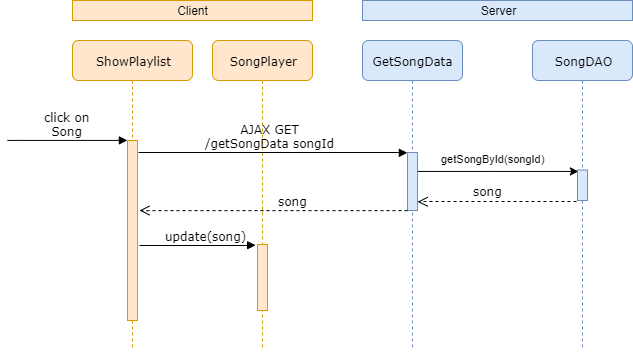

The diagram above was exported from draw.io. Its source (the exported page's mxGraphModel, read from the mxfile embedded in the PNG):
<mxGraphModel dx="981" dy="567" grid="1" gridSize="10" guides="1" tooltips="1" connect="1" arrows="1" fold="1" page="1" pageScale="1" pageWidth="1100" pageHeight="850" background="#ffffff" math="0" shadow="0">
  <root>
    <mxCell id="0" />
    <mxCell id="1" parent="0" />
    <mxCell id="7baba1c4bc27f4b0-2" value="ShowPlaylist" style="shape=umlLifeline;perimeter=lifelinePerimeter;whiteSpace=wrap;html=1;container=1;collapsible=0;recursiveResize=0;outlineConnect=0;rounded=1;shadow=0;comic=0;labelBackgroundColor=none;strokeWidth=1;fontFamily=Verdana;fontSize=12;align=center;fillColor=#ffe6cc;strokeColor=#d79b00;" parent="1" vertex="1">
      <mxGeometry x="220" y="80" width="120" height="310" as="geometry" />
    </mxCell>
    <mxCell id="7baba1c4bc27f4b0-10" value="" style="html=1;points=[];perimeter=orthogonalPerimeter;rounded=0;shadow=0;comic=0;labelBackgroundColor=none;strokeWidth=1;fontFamily=Verdana;fontSize=12;align=center;fillColor=#ffe6cc;strokeColor=#d79b00;" parent="7baba1c4bc27f4b0-2" vertex="1">
      <mxGeometry x="55" y="100" width="10" height="180" as="geometry" />
    </mxCell>
    <mxCell id="7baba1c4bc27f4b0-3" value="SongPlayer" style="shape=umlLifeline;perimeter=lifelinePerimeter;whiteSpace=wrap;html=1;container=1;collapsible=0;recursiveResize=0;outlineConnect=0;rounded=1;shadow=0;comic=0;labelBackgroundColor=none;strokeWidth=1;fontFamily=Verdana;fontSize=12;align=center;fillColor=#ffe6cc;strokeColor=#d79b00;" parent="1" vertex="1">
      <mxGeometry x="360" y="80" width="100" height="310" as="geometry" />
    </mxCell>
    <mxCell id="SwkJQTikLhHR7fLE-XSc-16" value="" style="html=1;points=[];perimeter=orthogonalPerimeter;rounded=0;shadow=0;comic=0;labelBackgroundColor=none;strokeWidth=1;fontFamily=Verdana;fontSize=12;align=center;fillColor=#ffe6cc;strokeColor=#d79b00;" parent="7baba1c4bc27f4b0-3" vertex="1">
      <mxGeometry x="45" y="204" width="10" height="66" as="geometry" />
    </mxCell>
    <mxCell id="7baba1c4bc27f4b0-5" value="GetSongData" style="shape=umlLifeline;perimeter=lifelinePerimeter;whiteSpace=wrap;html=1;container=1;collapsible=0;recursiveResize=0;outlineConnect=0;rounded=1;shadow=0;comic=0;labelBackgroundColor=none;strokeWidth=1;fontFamily=Verdana;fontSize=12;align=center;fillColor=#dae8fc;strokeColor=#6c8ebf;" parent="1" vertex="1">
      <mxGeometry x="510" y="80" width="100" height="310" as="geometry" />
    </mxCell>
    <mxCell id="SwkJQTikLhHR7fLE-XSc-9" value="getSongById(songId)" style="edgeStyle=orthogonalEdgeStyle;rounded=0;orthogonalLoop=1;jettySize=auto;html=1;entryX=0.06;entryY=0.042;entryDx=0;entryDy=0;entryPerimeter=0;fontSize=11;" parent="1" source="7baba1c4bc27f4b0-19" target="SwkJQTikLhHR7fLE-XSc-7" edge="1">
      <mxGeometry x="-0.0674" y="12" relative="1" as="geometry">
        <Array as="points">
          <mxPoint x="640" y="211" />
        </Array>
        <mxPoint as="offset" />
      </mxGeometry>
    </mxCell>
    <mxCell id="7baba1c4bc27f4b0-19" value="" style="html=1;points=[];perimeter=orthogonalPerimeter;rounded=0;shadow=0;comic=0;labelBackgroundColor=none;strokeWidth=1;fontFamily=Verdana;fontSize=12;align=center;fillColor=#dae8fc;strokeColor=#6c8ebf;" parent="1" vertex="1">
      <mxGeometry x="555" y="192" width="10" height="58" as="geometry" />
    </mxCell>
    <mxCell id="7baba1c4bc27f4b0-20" value="AJAX GET&lt;br&gt;/getSongData songId" style="html=1;verticalAlign=bottom;endArrow=block;entryX=0;entryY=0;labelBackgroundColor=none;fontFamily=Verdana;fontSize=12;edgeStyle=elbowEdgeStyle;elbow=vertical;" parent="1" target="7baba1c4bc27f4b0-19" edge="1">
      <mxGeometry x="-0.0276" relative="1" as="geometry">
        <mxPoint x="286" y="192" as="sourcePoint" />
        <Array as="points">
          <mxPoint x="290" y="192" />
        </Array>
        <mxPoint as="offset" />
      </mxGeometry>
    </mxCell>
    <mxCell id="7baba1c4bc27f4b0-11" value="click on&lt;br&gt;Song" style="html=1;verticalAlign=bottom;endArrow=block;entryX=0;entryY=0;labelBackgroundColor=none;fontFamily=Verdana;fontSize=12;edgeStyle=elbowEdgeStyle;elbow=vertical;" parent="1" target="7baba1c4bc27f4b0-10" edge="1">
      <mxGeometry relative="1" as="geometry">
        <mxPoint x="155" y="180.16666666666674" as="sourcePoint" />
      </mxGeometry>
    </mxCell>
    <mxCell id="SwkJQTikLhHR7fLE-XSc-4" value="Client" style="rounded=0;whiteSpace=wrap;html=1;fontSize=12;fillColor=#ffe6cc;strokeColor=#d79b00;" parent="1" vertex="1">
      <mxGeometry x="220" y="40" width="240" height="20" as="geometry" />
    </mxCell>
    <mxCell id="SwkJQTikLhHR7fLE-XSc-5" value="Server" style="rounded=0;whiteSpace=wrap;html=1;fontSize=12;fillColor=#dae8fc;strokeColor=#6c8ebf;" parent="1" vertex="1">
      <mxGeometry x="510" y="40" width="270" height="20" as="geometry" />
    </mxCell>
    <mxCell id="SwkJQTikLhHR7fLE-XSc-6" value="SongDAO" style="shape=umlLifeline;perimeter=lifelinePerimeter;whiteSpace=wrap;html=1;container=1;collapsible=0;recursiveResize=0;outlineConnect=0;rounded=1;shadow=0;comic=0;labelBackgroundColor=none;strokeWidth=1;fontFamily=Verdana;fontSize=12;align=center;fillColor=#dae8fc;strokeColor=#6c8ebf;" parent="1" vertex="1">
      <mxGeometry x="680" y="80" width="100" height="310" as="geometry" />
    </mxCell>
    <mxCell id="SwkJQTikLhHR7fLE-XSc-7" value="" style="html=1;points=[];perimeter=orthogonalPerimeter;rounded=0;shadow=0;comic=0;labelBackgroundColor=none;strokeWidth=1;fontFamily=Verdana;fontSize=12;align=center;fillColor=#dae8fc;strokeColor=#6c8ebf;" parent="SwkJQTikLhHR7fLE-XSc-6" vertex="1">
      <mxGeometry x="45" y="129.5" width="10" height="30.5" as="geometry" />
    </mxCell>
    <mxCell id="SwkJQTikLhHR7fLE-XSc-17" value="update(song)" style="html=1;verticalAlign=bottom;endArrow=block;labelBackgroundColor=none;fontFamily=Verdana;fontSize=12;edgeStyle=elbowEdgeStyle;elbow=vertical;entryX=-0.157;entryY=0.006;entryDx=0;entryDy=0;entryPerimeter=0;" parent="1" target="SwkJQTikLhHR7fLE-XSc-16" edge="1">
      <mxGeometry x="0.1429" relative="1" as="geometry">
        <mxPoint x="287" y="285" as="sourcePoint" />
        <mxPoint x="399" y="285" as="targetPoint" />
        <Array as="points">
          <mxPoint x="282" y="285" />
        </Array>
        <mxPoint as="offset" />
      </mxGeometry>
    </mxCell>
    <mxCell id="26XEqHwGwggaH-eSU0Dw-2" value="song" style="html=1;verticalAlign=bottom;endArrow=open;dashed=1;endSize=8;labelBackgroundColor=none;fontFamily=Verdana;fontSize=12;edgeStyle=elbowEdgeStyle;elbow=vertical;entryX=1;entryY=0.845;entryDx=0;entryDy=0;entryPerimeter=0;" edge="1" parent="1" target="7baba1c4bc27f4b0-19">
      <mxGeometry x="0.1111" y="-1" relative="1" as="geometry">
        <mxPoint x="570" y="241" as="targetPoint" />
        <Array as="points">
          <mxPoint x="724" y="241" />
          <mxPoint x="925.6700000000001" y="190.67000000000002" />
          <mxPoint x="935.6700000000001" y="180.67000000000002" />
          <mxPoint x="965.6700000000001" y="180.67000000000002" />
        </Array>
        <mxPoint x="724" y="241" as="sourcePoint" />
        <mxPoint as="offset" />
      </mxGeometry>
    </mxCell>
    <mxCell id="26XEqHwGwggaH-eSU0Dw-3" value="song" style="html=1;verticalAlign=bottom;endArrow=open;dashed=1;endSize=8;labelBackgroundColor=none;fontFamily=Verdana;fontSize=12;edgeStyle=elbowEdgeStyle;elbow=vertical;" edge="1" parent="1">
      <mxGeometry x="1" y="-153" relative="1" as="geometry">
        <mxPoint x="287" y="250" as="targetPoint" />
        <Array as="points">
          <mxPoint x="555" y="250.14" />
          <mxPoint x="756.6700000000001" y="199.81" />
          <mxPoint x="766.6700000000001" y="189.81" />
          <mxPoint x="796.6700000000001" y="189.81" />
        </Array>
        <mxPoint x="555" y="250.14" as="sourcePoint" />
        <mxPoint as="offset" />
      </mxGeometry>
    </mxCell>
  </root>
</mxGraphModel>